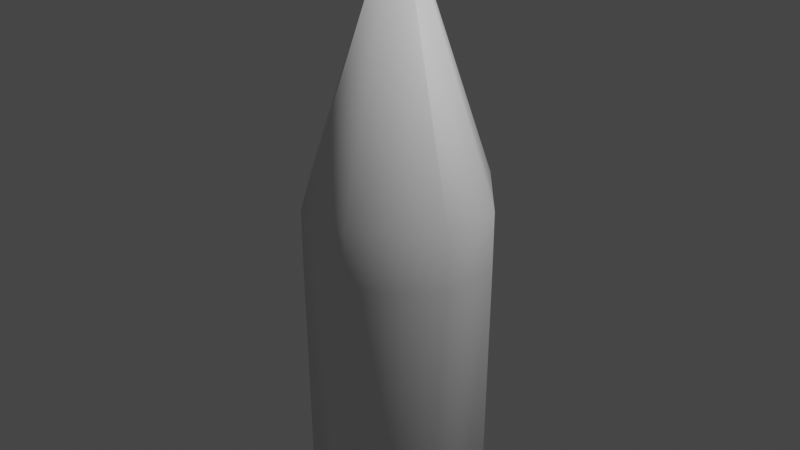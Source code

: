 # Source: spike.blend  (saved by Blender 2.83.19; exported with 4.5.12 LTS)
import bpy
from mathutils import Matrix  # noqa: F401  (used for matrix-valued properties, if any)

bpy.ops.wm.read_factory_settings(use_empty=True)
scene = bpy.context.scene
scene.name = 'Scene'

# ---- collections
col_collection = bpy.data.collections.new('Collection'); scene.collection.children.link(col_collection)

# ---- materials (node trees are filled in below, after node groups)
mat_material = bpy.data.materials.new('Material')
mat_material.alpha_threshold = 0.0
mat_material.use_transparent_shadow = False
mat_material.line_color = (0.0, 0.0, 0.0, 1.0)

# ---- material node trees
mat_material.use_nodes = True; mat_material.node_tree.nodes.clear()
_N = mat_material.node_tree.nodes; _L = mat_material.node_tree.links
n0 = _N.new('ShaderNodeOutputMaterial'); n0.name = 'Material Output'; n0.location = (300, 300)
n1 = _N.new('ShaderNodeBsdfPrincipled'); n1.name = 'Principled BSDF'; n1.location = (10, 300)
n1.distribution = 'GGX'
n1.subsurface_method = 'BURLEY'
n1.inputs[2].default_value = 0.4
n1.inputs[3].default_value = 1.45
n1.inputs[27].default_value = (0.0, 0.0, 0.0, 1.0)
n1.inputs[28].default_value = 1.0
_L.new(n1.outputs[0], n0.inputs[0])
n0.is_active_output = True

# ---- world
world_world = bpy.data.worlds.new('World'); scene.world = world_world
world_world.use_nodes = True; world_world.node_tree.nodes.clear()
_N = world_world.node_tree.nodes; _L = world_world.node_tree.links
n0 = _N.new('ShaderNodeOutputWorld'); n0.name = 'World Output'; n0.location = (300, 300)
n1 = _N.new('ShaderNodeBackground'); n1.name = 'Background'; n1.location = (10, 300)
n1.inputs[0].default_value = (0.05088, 0.05088, 0.05088, 1.0)
_L.new(n1.outputs[0], n0.inputs[0])
n0.is_active_output = True
world_world.color = (0.05088, 0.05088, 0.05088)
world_world.use_sun_shadow = False
world_world.sun_shadow_jitter_overblur = 0.0

# ---- cameras
cam_camera = bpy.data.cameras.new('Camera')
cam_camera.clip_end = 100.0
cam_camera.ortho_scale = 7.314

# ---- lights
light_light = bpy.data.lights.new('Light', 'POINT')
light_light.transmission_factor = 0.0
light_light.energy = 1000.0
light_light.shadow_soft_size = 0.1
light_light.shadow_maximum_resolution = 0.006
light_light.use_absolute_resolution = True

# ---- meshes
me_cube = bpy.data.meshes.new('Cube')
me_cube.from_pydata([(0.3182, 1.0, 0.3182), (0.0, 0.0, 3.275), (1.0, 0.3182, 0.3182), (0.6365, 0.6365, -9.652), (0.3182, 1.0, -0.3182), (1.0, 0.3182, -0.3182), (1.0, -0.3182, 0.3182), (0.0, 0.0, 3.275), (0.3182, -1.0, 0.3182), (1.0, -0.3182, -0.3182), (0.3182, -1.0, -0.3182), (0.6365, -0.6365, -9.652), (-0.3182, 1.0, 0.3182), (-1.0, 0.3182, 0.3182), (0.0, 0.0, 3.275), (-1.0, 0.3182, -0.3182), (-0.3182, 1.0, -0.3182), (-0.6365, 0.6365, -9.652), (-1.0, -0.3182, 0.3182), (-0.3182, -1.0, 0.3182), (0.0, 0.0, 3.275), (-0.6365, -0.6365, -9.652), (-0.3182, -1.0, -0.3182), (-1.0, -0.3182, -0.3182)], [], [(17, 3, 11, 21), (23, 18, 13, 15), (10, 8, 19, 22), (1, 14, 20, 7), (5, 2, 6, 9), (0, 1, 2), (3, 4, 5), (6, 7, 8), (9, 10, 11), (12, 13, 14), (15, 16, 17), (18, 19, 20), (21, 22, 23), (17, 21, 23, 15), (3, 17, 16, 4), (2, 5, 4, 0), (22, 19, 18, 23), (8, 10, 9, 6), (12, 16, 15, 13), (7, 20, 19, 8), (1, 7, 6, 2), (21, 11, 10, 22), (20, 14, 13, 18), (14, 1, 0, 12), (11, 3, 5, 9), (16, 12, 0, 4)])
me_cube.polygons.foreach_set('use_smooth', [True] * 26)
_uv = me_cube.uv_layers.new(name='UVMap')
_uv.uv.foreach_set('vector', [0.2102, 0.5852, 0.2898, 0.5852, 0.2898, 0.6648, 0.2102, 0.6648, 0.4602, 0.08522, 0.5398, 0.08522, 0.5398, 0.1648, 0.4602, 0.1648, 0.4602, 0.8352, 0.5398, 0.8352, 0.5398, 0.9148, 0.4602, 0.9148, 0.7102, 0.5852, 0.7898, 0.5852, 0.7898, 0.6648, 0.7102, 0.6648, 0.4602, 0.5852, 0.5398, 0.5852, 0.5398, 0.6648, 0.4602, 0.6648, 0.5398, 0.4148, 0.625, 0.4148, 0.5398, 0.5, 0.2898, 0.5852, 0.2898, 0.5, 0.375, 0.5852, 0.5398, 0.6648, 0.625, 0.6648, 0.5398, 0.75, 0.4602, 0.6648, 0.4602, 0.75, 0.375, 0.6648, 0.5398, 0.3352, 0.5398, 0.25, 0.625, 0.3352, 0.4602, 0.1648, 0.4602, 0.25, 0.375, 0.1648, 0.5398, 0.08522, 0.5398, 0.0, 0.625, 0.08522, 0.2102, 0.6648, 0.2102, 0.75, 0.125, 0.6648, 0.2102, 0.5852, 0.2102, 0.6648, 0.125, 0.6648, 0.125, 0.5852, 0.2898, 0.5852, 0.2102, 0.5852, 0.2102, 0.5, 0.2898, 0.5, 0.5398, 0.5852, 0.4602, 0.5852, 0.4602, 0.4148, 0.5398, 0.4148, 0.4602, 0.9148, 0.5398, 0.9148, 0.5398, 1.0, 0.4602, 1.0, 0.5398, 0.8352, 0.4602, 0.8352, 0.4602, 0.6648, 0.5398, 0.6648, 0.5398, 0.3352, 0.4602, 0.3352, 0.4602, 0.1648, 0.5398, 0.1648, 0.7102, 0.6648, 0.7898, 0.6648, 0.7898, 0.75, 0.7102, 0.75, 0.7102, 0.5852, 0.7102, 0.6648, 0.5398, 0.6648, 0.5398, 0.5852, 0.2102, 0.6648, 0.2898, 0.6648, 0.2898, 0.75, 0.2102, 0.75, 0.7898, 0.6648, 0.7898, 0.5852, 0.875, 0.5852, 0.875, 0.6648, 0.7898, 0.5852, 0.7102, 0.5852, 0.7102, 0.5, 0.7898, 0.5, 0.2898, 0.6648, 0.2898, 0.5852, 0.4602, 0.5852, 0.4602, 0.6648, 0.4602, 0.3352, 0.5398, 0.3352, 0.5398, 0.4148, 0.4602, 0.4148])
me_cube.materials.append(mat_material)
me_cube.use_remesh_preserve_volume = False
me_cube.use_remesh_preserve_attributes = False
me_cube.use_mirror_vertex_groups = False
me_cube.update()

# ---- objects
ob_cube = bpy.data.objects.new('Cube', me_cube)
ob_light = bpy.data.objects.new('Light', light_light)
ob_camera = bpy.data.objects.new('Camera', cam_camera)

# ---- transforms, parenting, visibility, modifiers, constraints
ob_cube.location = (0.0, 0.0, 0.0)
ob_cube.lock_rotations_4d = False
ob_cube.empty_display_type = 'ARROWS'
ob_cube.lineart.crease_threshold = 0.0
ob_light.location = (4.076, 1.005, 5.904)
ob_light.rotation_euler = (0.6503, 0.05522, 1.866)
ob_light.lock_rotations_4d = False
ob_light.empty_display_type = 'ARROWS'
ob_light.color = (0.0, 0.0, 0.0, 0.0)
ob_light.lineart.crease_threshold = 0.0
ob_camera.location = (7.359, -6.926, 4.958)
ob_camera.rotation_euler = (1.109, 0.0, 0.8149)
ob_camera.lock_rotations_4d = False
ob_camera.empty_display_type = 'ARROWS'
ob_camera.color = (0.0, 0.0, 0.0, 0.0)
ob_camera.display_type = 'WIRE'
ob_camera.lineart.crease_threshold = 0.0

# ---- collection membership
col_collection.objects.link(ob_cube)
col_collection.objects.link(ob_light)
col_collection.objects.link(ob_camera)

# ---- scene / render settings (as saved in the file)
scene.camera = ob_camera
scene.frame_start = 1; scene.frame_end = 250; scene.frame_set(1)
scene.render.engine = 'BLENDER_EEVEE_NEXT'
scene.cycles.use_denoising = False
scene.cycles.samples = 128
scene.cycles.sampling_pattern = 'TABULATED_SOBOL'
scene.cycles.use_adaptive_sampling = False
scene.cycles.use_light_tree = False
scene.view_settings.view_transform = 'Filmic'
bpy.context.view_layer.update()

